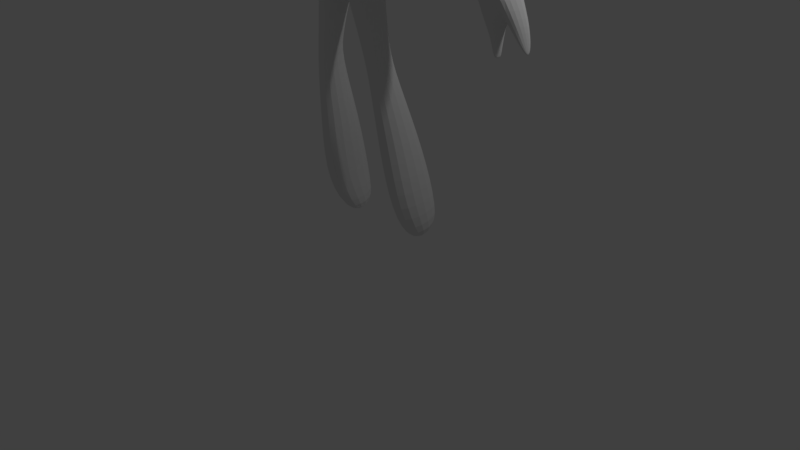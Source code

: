 # Source: untitled.blend  (saved by Blender 2.77.0; exported with 4.5.12 LTS)
import bpy
from mathutils import Matrix  # noqa: F401  (used for matrix-valued properties, if any)

bpy.ops.wm.read_factory_settings(use_empty=True)
scene = bpy.context.scene
scene.name = 'Scene'

# ---- collections
col_collection_1 = bpy.data.collections.new('Collection 1'); scene.collection.children.link(col_collection_1)

# ---- materials (node trees are filled in below, after node groups)
mat_material = bpy.data.materials.new('Material')
mat_material.alpha_threshold = 0.0
mat_material.use_transparent_shadow = False
mat_material.roughness = 0.5
mat_material.line_color = (0.0, 0.0, 0.0, 1.0)

# ---- material node trees

# ---- world
world_world = bpy.data.worlds.new('World'); scene.world = world_world
world_world.color = (0.05088, 0.05088, 0.05088)
world_world.use_sun_shadow = False
world_world.sun_shadow_jitter_overblur = 0.0
world_world.cycles.sampling_method = 'MANUAL'

# ---- cameras
cam_camera = bpy.data.cameras.new('Camera')
cam_camera.clip_end = 100.0
cam_camera.lens = 35.0
cam_camera.sensor_width = 32.0
cam_camera.sensor_height = 18.0
cam_camera.ortho_scale = 7.314
cam_camera.dof.focus_distance = 0.0
cam_camera.dof.aperture_fstop = 128.0

# ---- lights
light_lamp = bpy.data.lights.new('Lamp', 'POINT')
light_lamp.transmission_factor = 0.0
light_lamp.cutoff_distance = 30.0
light_lamp.energy = 100.0
light_lamp.shadow_buffer_clip_start = 1.001
light_lamp.shadow_soft_size = 0.1
light_lamp.shadow_maximum_resolution = 0.006
light_lamp.use_absolute_resolution = True

# ---- meshes
me_cube = bpy.data.meshes.new('Cube')
me_cube.from_pydata([(0.0, -0.1597, -1.046), (0.0, 0.1429, 1.076), (0.9412, -0.1345, 0.0), (0.0, -1.017, 0.2438), (0.0, 0.8823, 0.0), (0.4978, -0.1513, -0.8593), (0.0, 0.1836, -0.8901), (0.75, 0.6659, 0.0), (0.0, -0.8088, -0.9601), (0.75, -0.8509, 0.3194), (0.6407, 0.05043, 0.9097), (0.0, 0.75, 0.6828), (0.0, -0.7248, 0.8341), (0.5556, 0.1761, -0.6898), (0.5556, -0.7069, -0.7993), (0.5556, 0.5556, 0.5556), (0.5556, -0.5556, 0.7573), (0.0, -0.07013, -1.098), (0.1872, -0.06425, -1.094), (0.0, 0.1699, -1.074), (0.1953, 0.1648, -1.068), (0.0, -0.2253, -1.29), (0.3876, -0.1991, -1.249), (0.0, 0.3566, -1.214), (0.4055, 0.3645, -1.15), (0.0, -0.4506, -2.007), (0.3392, -0.4155, -1.965), (0.0, 0.4161, -1.895), (0.3418, 0.4211, -1.831), (0.0, -0.511, -2.507), (0.3401, -0.4833, -2.465), (0.0, 0.1739, -2.395), (0.3418, 0.1778, -2.331), (0.0, -0.4953, -2.927), (0.3867, -0.4705, -2.887), (0.0, 0.02675, -2.866), (0.3883, 0.03603, -2.803), (0.1138, -0.1578, -1.003), (0.1465, 0.1218, 1.038), (0.1715, -0.9789, 0.2611), (0.1715, 0.8328, 0.0), (0.127, 0.1819, -0.8443), (0.127, -0.7855, -0.9234), (0.127, 0.7055, 0.6537), (0.127, -0.6861, 0.8165), (0.0428, -0.06878, -1.097), (0.04465, 0.1688, -1.072), (0.08864, -0.2193, -1.28), (0.09273, 0.3584, -1.199), (0.07755, -0.4426, -1.997), (0.08843, -0.4896, -2.918), (0.07816, 0.4172, -1.88), (0.07777, -0.5047, -2.497), (0.07817, 0.1748, -2.38), (0.08879, 0.02887, -2.852), (0.2255, -0.3975, -3.528), (0.5238, -0.3852, -3.498), (0.5254, -0.05994, -3.413), (0.2259, -0.06454, -3.462), (0.3328, -0.3832, -3.856), (0.5673, -0.3709, -3.825), (0.5685, -0.04567, -3.741), (0.333, -0.05027, -3.79), (0.3164, -0.3139, -4.691), (0.737, -0.2933, -4.661), (0.7392, 0.2508, -4.576), (0.3169, 0.2431, -4.625), (0.4186, -0.226, -5.513), (0.7938, -0.2151, -5.475), (0.8161, 0.4824, -5.434), (0.3939, 0.4729, -5.483), (0.3857, 0.1768, -6.118), (0.7609, 0.1675, -6.079), (0.7883, 0.4648, -5.821), (0.3661, 0.4806, -5.869), (0.3649, -0.3007, -1.63), (0.3756, 0.3911, -1.515), (0.0, -0.3312, -1.587), (0.0, 0.3845, -1.579), (0.08589, 0.386, -1.564), (0.08343, -0.3242, -1.662), (0.5277, 0.3632, -1.171), (0.5098, -0.2004, -1.235), (0.4978, 0.3898, -1.406), (0.487, -0.3021, -1.48), (1.305, 0.2834, -1.875), (1.253, -0.1397, -1.904), (1.143, 0.3033, -1.994), (1.091, -0.216, -2.032), (1.635, 0.2787, -2.17), (1.567, -0.1444, -2.21), (1.423, 0.2986, -2.34), (1.355, -0.2208, -2.393), (1.93, 0.2754, -2.46), (1.871, -0.1477, -2.487), (1.736, 0.2953, -2.588), (1.674, -0.224, -2.628), (2.248, 0.1962, -2.941), (2.13, -0.08725, -2.938), (1.831, 0.2096, -2.966), (1.698, -0.1384, -2.973), (0.3928, 0.3758, -1.305), (0.0, 0.3685, -1.369), (0.378, -0.2422, -1.411), (0.0, -0.2703, -1.416), (0.08983, 0.3701, -1.354), (0.08643, -0.2639, -1.442), (0.515, 0.3745, -1.271), (0.5002, -0.2436, -1.339), (1.236, 0.2919, -1.926), (1.184, -0.1721, -1.958), (1.545, 0.2871, -2.242), (1.477, -0.1769, -2.288), (1.848, 0.2839, -2.514), (1.787, -0.1801, -2.547), (2.071, 0.07237, -2.952), (1.947, 0.008088, -2.953), (2.292, 0.1252, -3.175), (2.238, -0.01701, -3.172), (2.211, 0.1281, -3.186), (2.155, -0.0279, -3.187), (1.926, -0.02603, -3.173), (1.828, -0.03855, -3.192), (1.88, 0.1095, -3.186), (1.974, 0.1062, -3.171), (1.931, 0.001972, -3.349), (1.859, -0.004126, -3.369), (1.897, 0.06797, -3.362), (1.967, 0.06638, -3.348), (1.933, -0.002001, -3.405), (1.914, -0.01474, -3.411), (1.922, 0.07774, -3.41), (1.937, 0.07055, -3.409), (2.293, 0.07845, -3.318), (2.286, 0.03625, -3.316), (2.282, 0.07929, -3.329), (2.275, 0.03302, -3.331)], [], [(13, 5, 18, 20), (37, 5, 14, 42), (38, 10, 15, 43), (38, 44, 16, 10), (2, 5, 13, 7), (2, 7, 15, 10), (2, 10, 16, 9), (2, 9, 14, 5), (39, 42, 14, 9), (39, 9, 16, 44), (40, 43, 15, 7), (40, 7, 13, 41), (20, 18, 22, 24), (37, 0, 17, 45), (41, 13, 20, 46), (76, 75, 26, 28), (45, 17, 21, 47), (46, 20, 24, 48), (28, 26, 30, 32), (80, 77, 25, 49), (79, 76, 28, 51), (52, 29, 33, 50), (49, 25, 29, 52), (51, 28, 32, 53), (50, 54, 58, 55), (53, 32, 36, 54), (32, 30, 34, 36), (31, 53, 54, 35), (33, 35, 54, 50), (27, 51, 53, 31), (26, 49, 52, 30), (30, 52, 50, 34), (78, 79, 51, 27), (75, 80, 49, 26), (19, 46, 48, 23), (18, 45, 47, 22), (6, 41, 46, 19), (5, 37, 45, 18), (4, 40, 41, 6), (4, 11, 43, 40), (3, 39, 44, 12), (3, 8, 42, 39), (1, 12, 44, 38), (1, 38, 43, 11), (0, 37, 42, 8), (55, 58, 62, 59), (54, 36, 57, 58), (36, 34, 56, 57), (34, 50, 55, 56), (62, 61, 65, 66), (57, 56, 60, 61), (58, 57, 61, 62), (56, 55, 59, 60), (64, 63, 67, 68), (60, 59, 63, 64), (59, 62, 66, 63), (61, 60, 64, 65), (67, 70, 74, 71), (63, 66, 70, 67), (65, 64, 68, 69), (66, 65, 69, 70), (71, 74, 73, 72), (69, 68, 72, 73), (70, 69, 73, 74), (68, 67, 71, 72), (103, 106, 80, 75), (102, 105, 79, 78), (105, 101, 76, 79), (106, 104, 77, 80), (75, 76, 83, 84), (84, 83, 87, 88), (24, 22, 82, 81), (101, 24, 81, 107), (103, 75, 84, 108), (109, 85, 89, 111), (107, 81, 85, 109), (108, 84, 88, 110), (81, 82, 86, 85), (112, 92, 96, 114), (110, 88, 92, 112), (85, 86, 90, 89), (88, 87, 91, 92), (96, 95, 99, 100), (89, 90, 94, 93), (92, 91, 95, 96), (111, 89, 93, 113), (115, 116, 121, 124), (113, 93, 97, 115), (114, 96, 100, 116), (93, 94, 98, 97), (94, 114, 116, 98), (95, 113, 115, 99), (116, 115, 119, 120), (91, 111, 113, 95), (86, 110, 112, 90), (90, 112, 114, 94), (82, 108, 110, 86), (83, 107, 109, 87), (87, 109, 111, 91), (22, 103, 108, 82), (76, 101, 107, 83), (47, 21, 104, 106), (48, 24, 101, 105), (23, 48, 105, 102), (22, 47, 106, 103), (118, 120, 136, 134), (97, 98, 118, 117), (115, 97, 117, 119), (98, 116, 120, 118), (124, 121, 125, 128), (116, 100, 122, 121), (99, 115, 124, 123), (100, 99, 123, 122), (127, 128, 132, 131), (122, 123, 127, 126), (123, 124, 128, 127), (121, 122, 126, 125), (132, 129, 130, 131), (125, 126, 130, 129), (128, 125, 129, 132), (126, 127, 131, 130), (133, 134, 136, 135), (117, 118, 134, 133), (120, 119, 135, 136), (119, 117, 133, 135)])
me_cube.materials.append(mat_material)
me_cube.use_remesh_preserve_volume = False
me_cube.use_remesh_preserve_attributes = False
me_cube.use_mirror_vertex_groups = False
me_cube.update()

# ---- objects
ob_cube = bpy.data.objects.new('Cube', me_cube)
ob_lamp = bpy.data.objects.new('Lamp', light_lamp)
ob_camera = bpy.data.objects.new('Camera', cam_camera)

# ---- transforms, parenting, visibility, modifiers, constraints
ob_cube.location = (0.0, 0.0, 6.349)
ob_cube.lock_rotations_4d = False
ob_cube.empty_display_type = 'ARROWS'
ob_cube.lineart.crease_threshold = 0.0
_m = ob_cube.modifiers.new('Mirror', 'MIRROR')
_m.use_clip = True
_m = ob_cube.modifiers.new('Subsurf', 'SUBSURF')
_m.uv_smooth = 'PRESERVE_CORNERS'
_m.quality = 2
_m.show_only_control_edges = False
ob_lamp.location = (4.076, 1.005, 5.904)
ob_lamp.rotation_euler = (0.6503, 0.05522, 1.866)
ob_lamp.lock_rotations_4d = False
ob_lamp.empty_display_type = 'ARROWS'
ob_lamp.color = (0.0, 0.0, 0.0, 0.0)
ob_lamp.lineart.crease_threshold = 0.0
ob_camera.location = (7.481, -6.508, 5.344)
ob_camera.rotation_euler = (1.109, 0.01082, 0.8149)
ob_camera.lock_rotations_4d = False
ob_camera.empty_display_type = 'ARROWS'
ob_camera.color = (0.0, 0.0, 0.0, 0.0)
ob_camera.display_type = 'WIRE'
ob_camera.lineart.crease_threshold = 0.0

# ---- collection membership
col_collection_1.objects.link(ob_cube)
col_collection_1.objects.link(ob_lamp)
col_collection_1.objects.link(ob_camera)

# ---- scene / render settings (as saved in the file)
scene.camera = ob_camera
scene.frame_start = 1; scene.frame_end = 250; scene.frame_set(1)
scene.render.engine = 'BLENDER_EEVEE_NEXT'
scene.render.resolution_percentage = 50
scene.render.dither_intensity = 0.0
scene.cycles.use_denoising = False
scene.cycles.samples = 128
scene.cycles.sampling_pattern = 'TABULATED_SOBOL'
scene.cycles.light_sampling_threshold = 0.0
scene.cycles.use_adaptive_sampling = False
scene.cycles.use_light_tree = False
scene.cycles.blur_glossy = 0.0
scene.cycles.sample_clamp_indirect = 0.0
scene.view_settings.view_transform = 'Standard'
bpy.context.view_layer.update()
